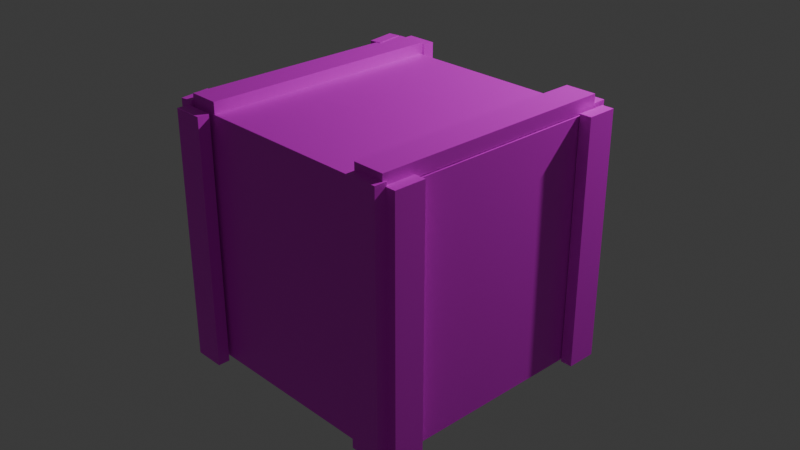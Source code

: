 # Source: assiment1.blend  (saved by Blender 5.1.29; exported with 4.5.12 LTS)
import bpy
from mathutils import Matrix  # noqa: F401  (used for matrix-valued properties, if any)

bpy.ops.wm.read_factory_settings(use_empty=True)
scene = bpy.context.scene
scene.name = 'Scene'

# ---- collections
col_collection = bpy.data.collections.new('Collection'); scene.collection.children.link(col_collection)

# ---- images (referenced by path relative to the original .blend; pixels are not part of the script)
import os
ASSET_DIR = os.environ.get("B2B_ASSET_DIR", "")  # directory of the original .blend (textures are referenced by path, not embedded)
HERE = os.path.dirname(os.path.abspath(__file__))  # packed textures are extracted next to this script under _unpacked/

def load_image(name, relpath, width, height, colorspace="sRGB"):
    """Load a texture the original file referenced (path relative to the .blend, or extracted next to this script)."""
    p = next((c for c in (os.path.join(HERE, relpath), os.path.join(ASSET_DIR, relpath)) if relpath and os.path.exists(c)), "")
    if p:
        img = bpy.data.images.load(p, check_existing=True)
        img.name = name
    else:  # same state as the original file: an image datablock whose file is absent (Cycles renders it pink)
        img = bpy.data.images.new(name, width, height)
        img.source = "FILE"
        img.filepath = "//" + (relpath or name)
    img.colorspace_settings.name = colorspace
    return img
img_coated_pine_diff_4k_jpg = load_image('coated_pine_diff_4k.jpg', 'coated_pine_diff_4k.jpg', 1024, 1024, 'sRGB')

# ---- materials (node trees are filled in below, after node groups)
mat_material = bpy.data.materials.new('Material')
mat_material.alpha_threshold = 0.0
mat_material.use_backface_culling_lightprobe_volume = False
mat_material.roughness = 0.5
mat_material.line_color = (0.0, 0.0, 0.0, 1.0)

# ---- material node trees
mat_material.use_nodes = True; mat_material.node_tree.nodes.clear()
_N = mat_material.node_tree.nodes; _L = mat_material.node_tree.links
n0 = _N.new('ShaderNodeOutputMaterial'); n0.name = 'Material Output'; n0.location = (200, 100)
n1 = _N.new('ShaderNodeBsdfPrincipled'); n1.name = 'Principled BSDF'; n1.location = (-200, 100)
n2 = _N.new('ShaderNodeTexImage'); n2.name = 'Image Texture'; n2.location = (-523, 99)
n2.image = img_coated_pine_diff_4k_jpg
_L.new(n1.outputs[0], n0.inputs[0])
_L.new(n2.outputs[0], n1.inputs[0])
n0.is_active_output = True

# ---- world
world_world = bpy.data.worlds.new('World'); scene.world = world_world
world_world.use_nodes = True; world_world.node_tree.nodes.clear()
_N = world_world.node_tree.nodes; _L = world_world.node_tree.links
n0 = _N.new('ShaderNodeOutputWorld'); n0.name = 'World Output'; n0.location = (200, 100)
n1 = _N.new('ShaderNodeBackground'); n1.name = 'Background'; n1.location = (-200, 100)
n1.inputs[0].default_value = (0.05088, 0.05088, 0.05088, 1.0)
_L.new(n1.outputs[0], n0.inputs[0])
n0.is_active_output = True
world_world.color = (0.05088, 0.05088, 0.05088)
world_world.sun_shadow_jitter_overblur = 0.0

# ---- cameras
cam_camera = bpy.data.cameras.new('Camera')
cam_camera.clip_end = 100.0
cam_camera.ortho_scale = 7.314

# ---- lights
light_light = bpy.data.lights.new('Light', 'POINT')
light_light.energy = 1000.0
light_light.shadow_soft_size = 0.1

# ---- meshes
me_cube = bpy.data.meshes.new('Cube')
me_cube.from_pydata([(1.922, -3.465, 1.235), (1.922, -3.465, -0.7647), (1.922, -5.465, 1.235), (1.922, -5.465, -0.7647), (-0.0784, -3.465, 1.235), (-0.0784, -3.465, -0.7647), (-0.0784, -5.465, 1.235), (-0.0784, -5.465, -0.7647)], [], [(0, 4, 6, 2), (3, 2, 6, 7), (7, 6, 4, 5), (5, 1, 3, 7), (1, 0, 2, 3), (5, 4, 0, 1)])
_uv = me_cube.uv_layers.new(name='UVMap')
_uv.uv.foreach_set('vector', [0.3333, 0.3333, 0.4999, 0.3333, 0.4999, 0.4999, 0.3333, 0.4999, 0.1667, 0.4999, 0.3333, 0.4999, 0.3333, 0.6665, 0.1667, 0.6665, 0.1667, 0.0001154, 0.3333, 0.0001154, 0.3333, 0.1667, 0.1667, 0.1667, 0.0001154, 0.3333, 0.1667, 0.3333, 0.1667, 0.4999, 0.0001154, 0.4999, 0.1667, 0.3333, 0.3333, 0.3333, 0.3333, 0.4999, 0.1667, 0.4999, 0.1667, 0.1667, 0.3333, 0.1667, 0.3333, 0.3333, 0.1667, 0.3333])
me_cube.materials.append(mat_material)
me_cube.use_mirror_vertex_groups = False
me_cube.update()
me_cube_001 = bpy.data.meshes.new('Cube.001')
me_cube_001.from_pydata([(-1.0, -1.0, -1.0), (-1.0, -1.0, 1.0), (-1.0, 1.0, -1.0), (-1.0, 1.0, 1.0), (1.0, -1.0, -1.0), (1.0, -1.0, 1.0), (1.0, 1.0, -1.0), (1.0, 1.0, 1.0)], [], [(0, 1, 3, 2), (2, 3, 7, 6), (6, 7, 5, 4), (4, 5, 1, 0), (2, 6, 4, 0), (7, 3, 1, 5)])
_uv = me_cube_001.uv_layers.new(name='UVMap')
_uv.uv.foreach_set('vector', [0.6667, 0.0001155, 0.8333, 0.0001155, 0.8333, 0.1667, 0.6667, 0.1667, 0.6667, 0.1667, 0.8333, 0.1667, 0.8333, 0.3333, 0.6667, 0.3333, 0.6667, 0.3333, 0.8333, 0.3333, 0.8333, 0.4998, 0.6667, 0.4998, 0.6667, 0.4998, 0.8333, 0.4998, 0.8333, 0.6664, 0.6667, 0.6664, 0.5002, 0.3333, 0.6667, 0.3333, 0.6667, 0.4998, 0.5002, 0.4998, 0.8333, 0.3333, 0.9999, 0.3333, 0.9999, 0.4998, 0.8333, 0.4998])
me_cube_001.materials.append(mat_material)
me_cube_001.update()
me_cube_002 = bpy.data.meshes.new('Cube.002')
me_cube_002.from_pydata([(-1.0, -1.0, -1.0), (-1.0, -1.0, 1.0), (-1.0, 1.0, -1.0), (-1.0, 1.0, 1.0), (1.0, -1.0, -1.0), (1.0, -1.0, 1.0), (1.0, 1.0, -1.0), (1.0, 1.0, 1.0)], [], [(0, 1, 3, 2), (2, 3, 7, 6), (6, 7, 5, 4), (4, 5, 1, 0), (2, 6, 4, 0), (7, 3, 1, 5)])
_uv = me_cube_002.uv_layers.new(name='UVMap')
_uv.uv.foreach_set('vector', [0.6667, 0.0001155, 0.8333, 0.0001155, 0.8333, 0.1667, 0.6667, 0.1667, 0.6667, 0.1667, 0.8333, 0.1667, 0.8333, 0.3333, 0.6667, 0.3333, 0.6667, 0.3333, 0.8333, 0.3333, 0.8333, 0.4998, 0.6667, 0.4998, 0.6667, 0.4998, 0.8333, 0.4998, 0.8333, 0.6664, 0.6667, 0.6664, 0.5002, 0.3333, 0.6667, 0.3333, 0.6667, 0.4998, 0.5002, 0.4998, 0.8333, 0.3333, 0.9999, 0.3333, 0.9999, 0.4998, 0.8333, 0.4998])
me_cube_002.materials.append(mat_material)
me_cube_002.update()
me_cube_003 = bpy.data.meshes.new('Cube.003')
me_cube_003.from_pydata([(-1.0, -1.0, -1.0), (-1.0, -1.0, 1.0), (-1.0, 1.0, -1.0), (-1.0, 1.0, 1.0), (1.0, -1.0, -1.0), (1.0, -1.0, 1.0), (1.0, 1.0, -1.0), (1.0, 1.0, 1.0)], [], [(0, 1, 3, 2), (2, 3, 7, 6), (6, 7, 5, 4), (4, 5, 1, 0), (2, 6, 4, 0), (7, 3, 1, 5)])
_uv = me_cube_003.uv_layers.new(name='UVMap')
_uv.uv.foreach_set('vector', [0.6667, 0.0001155, 0.8333, 0.0001155, 0.8333, 0.1667, 0.6667, 0.1667, 0.6667, 0.1667, 0.8333, 0.1667, 0.8333, 0.3333, 0.6667, 0.3333, 0.6667, 0.3333, 0.8333, 0.3333, 0.8333, 0.4998, 0.6667, 0.4998, 0.6667, 0.4998, 0.8333, 0.4998, 0.8333, 0.6664, 0.6667, 0.6664, 0.5002, 0.3333, 0.6667, 0.3333, 0.6667, 0.4998, 0.5002, 0.4998, 0.8333, 0.3333, 0.9999, 0.3333, 0.9999, 0.4998, 0.8333, 0.4998])
me_cube_003.materials.append(mat_material)
me_cube_003.update()
me_cube_004 = bpy.data.meshes.new('Cube.004')
me_cube_004.from_pydata([(-1.0, -1.0, -1.0), (-1.0, -1.0, 1.0), (-1.0, 1.0, -1.0), (-1.0, 1.0, 1.0), (1.0, -1.0, -1.0), (1.0, -1.0, 1.0), (1.0, 1.0, -1.0), (1.0, 1.0, 1.0)], [], [(0, 1, 3, 2), (2, 3, 7, 6), (6, 7, 5, 4), (4, 5, 1, 0), (2, 6, 4, 0), (7, 3, 1, 5)])
_uv = me_cube_004.uv_layers.new(name='UVMap')
_uv.uv.foreach_set('vector', [0.6667, 0.0001155, 0.8333, 0.0001155, 0.8333, 0.1667, 0.6667, 0.1667, 0.6667, 0.1667, 0.8333, 0.1667, 0.8333, 0.3333, 0.6667, 0.3333, 0.6667, 0.3333, 0.8333, 0.3333, 0.8333, 0.4998, 0.6667, 0.4998, 0.6667, 0.4998, 0.8333, 0.4998, 0.8333, 0.6664, 0.6667, 0.6664, 0.5002, 0.3333, 0.6667, 0.3333, 0.6667, 0.4998, 0.5002, 0.4998, 0.8333, 0.3333, 0.9999, 0.3333, 0.9999, 0.4998, 0.8333, 0.4998])
me_cube_004.materials.append(mat_material)
me_cube_004.update()
me_cube_005 = bpy.data.meshes.new('Cube.005')
me_cube_005.from_pydata([(-1.0, -1.0, -1.0), (-1.0, -1.0, 1.0), (-1.0, 1.0, -1.0), (-1.0, 1.0, 1.0), (1.0, -1.0, -1.0), (1.0, -1.0, 1.0), (1.0, 1.0, -1.0), (1.0, 1.0, 1.0)], [], [(0, 1, 3, 2), (2, 3, 7, 6), (6, 7, 5, 4), (4, 5, 1, 0), (2, 6, 4, 0), (7, 3, 1, 5)])
_uv = me_cube_005.uv_layers.new(name='UVMap')
_uv.uv.foreach_set('vector', [0.6667, 0.0001155, 0.8333, 0.0001155, 0.8333, 0.1667, 0.6667, 0.1667, 0.6667, 0.1667, 0.8333, 0.1667, 0.8333, 0.3333, 0.6667, 0.3333, 0.6667, 0.3333, 0.8333, 0.3333, 0.8333, 0.4998, 0.6667, 0.4998, 0.6667, 0.4998, 0.8333, 0.4998, 0.8333, 0.6664, 0.6667, 0.6664, 0.5002, 0.3333, 0.6667, 0.3333, 0.6667, 0.4998, 0.5002, 0.4998, 0.8333, 0.3333, 0.9999, 0.3333, 0.9999, 0.4998, 0.8333, 0.4998])
me_cube_005.materials.append(mat_material)
me_cube_005.update()
me_cube_006 = bpy.data.meshes.new('Cube.006')
me_cube_006.from_pydata([(-1.0, -1.0, -1.0), (-1.0, -1.0, 1.0), (-1.0, 1.0, -1.0), (-1.0, 1.0, 1.0), (1.0, -1.0, -1.0), (1.0, -1.0, 1.0), (1.0, 1.0, -1.0), (1.0, 1.0, 1.0)], [], [(0, 1, 3, 2), (2, 3, 7, 6), (6, 7, 5, 4), (4, 5, 1, 0), (2, 6, 4, 0), (7, 3, 1, 5)])
_uv = me_cube_006.uv_layers.new(name='UVMap')
_uv.uv.foreach_set('vector', [0.6667, 0.0001155, 0.8333, 0.0001155, 0.8333, 0.1667, 0.6667, 0.1667, 0.6667, 0.1667, 0.8333, 0.1667, 0.8333, 0.3333, 0.6667, 0.3333, 0.6667, 0.3333, 0.8333, 0.3333, 0.8333, 0.4998, 0.6667, 0.4998, 0.6667, 0.4998, 0.8333, 0.4998, 0.8333, 0.6664, 0.6667, 0.6664, 0.5002, 0.3333, 0.6667, 0.3333, 0.6667, 0.4998, 0.5002, 0.4998, 0.8333, 0.3333, 0.9999, 0.3333, 0.9999, 0.4998, 0.8333, 0.4998])
me_cube_006.materials.append(mat_material)
me_cube_006.update()
me_cube_007 = bpy.data.meshes.new('Cube.007')
me_cube_007.from_pydata([(-1.0, -1.0, -1.0), (-1.0, -1.0, 1.0), (-1.0, 1.0, -1.0), (-1.0, 1.0, 1.0), (1.0, -1.0, -1.0), (1.0, -1.0, 1.0), (1.0, 1.0, -1.0), (1.0, 1.0, 1.0)], [], [(0, 1, 3, 2), (2, 3, 7, 6), (6, 7, 5, 4), (4, 5, 1, 0), (2, 6, 4, 0), (7, 3, 1, 5)])
_uv = me_cube_007.uv_layers.new(name='UVMap')
_uv.uv.foreach_set('vector', [0.6667, 0.0001155, 0.8333, 0.0001155, 0.8333, 0.1667, 0.6667, 0.1667, 0.6667, 0.1667, 0.8333, 0.1667, 0.8333, 0.3333, 0.6667, 0.3333, 0.6667, 0.3333, 0.8333, 0.3333, 0.8333, 0.4998, 0.6667, 0.4998, 0.6667, 0.4998, 0.8333, 0.4998, 0.8333, 0.6664, 0.6667, 0.6664, 0.5002, 0.3333, 0.6667, 0.3333, 0.6667, 0.4998, 0.5002, 0.4998, 0.8333, 0.3333, 0.9999, 0.3333, 0.9999, 0.4998, 0.8333, 0.4998])
me_cube_007.materials.append(mat_material)
me_cube_007.update()
me_cube_008 = bpy.data.meshes.new('Cube.008')
me_cube_008.from_pydata([(-1.0, -1.0, -1.0), (-1.0, -1.0, 1.0), (-1.0, 1.0, -1.0), (-1.0, 1.0, 1.0), (1.0, -1.0, -1.0), (1.0, -1.0, 1.0), (1.0, 1.0, -1.0), (1.0, 1.0, 1.0)], [], [(0, 1, 3, 2), (2, 3, 7, 6), (6, 7, 5, 4), (4, 5, 1, 0), (2, 6, 4, 0), (7, 3, 1, 5)])
_uv = me_cube_008.uv_layers.new(name='UVMap')
_uv.uv.foreach_set('vector', [0.6667, 0.0001155, 0.8333, 0.0001155, 0.8333, 0.1667, 0.6667, 0.1667, 0.6667, 0.1667, 0.8333, 0.1667, 0.8333, 0.3333, 0.6667, 0.3333, 0.6667, 0.3333, 0.8333, 0.3333, 0.8333, 0.4998, 0.6667, 0.4998, 0.6667, 0.4998, 0.8333, 0.4998, 0.8333, 0.6664, 0.6667, 0.6664, 0.5002, 0.3333, 0.6667, 0.3333, 0.6667, 0.4998, 0.5002, 0.4998, 0.8333, 0.3333, 0.9999, 0.3333, 0.9999, 0.4998, 0.8333, 0.4998])
me_cube_008.materials.append(mat_material)
me_cube_008.update()
me_cube_009 = bpy.data.meshes.new('Cube.009')
me_cube_009.from_pydata([(-1.0, -1.0, -1.0), (-1.0, -1.0, 1.0), (-1.0, 1.0, -1.0), (-1.0, 1.0, 1.0), (1.0, -1.0, -1.0), (1.0, -1.0, 1.0), (1.0, 1.0, -1.0), (1.0, 1.0, 1.0)], [], [(0, 1, 3, 2), (2, 3, 7, 6), (6, 7, 5, 4), (4, 5, 1, 0), (2, 6, 4, 0), (7, 3, 1, 5)])
_uv = me_cube_009.uv_layers.new(name='UVMap')
_uv.uv.foreach_set('vector', [0.6667, 0.0001155, 0.8333, 0.0001155, 0.8333, 0.1667, 0.6667, 0.1667, 0.6667, 0.1667, 0.8333, 0.1667, 0.8333, 0.3333, 0.6667, 0.3333, 0.6667, 0.3333, 0.8333, 0.3333, 0.8333, 0.4998, 0.6667, 0.4998, 0.6667, 0.4998, 0.8333, 0.4998, 0.8333, 0.6664, 0.6667, 0.6664, 0.5002, 0.3333, 0.6667, 0.3333, 0.6667, 0.4998, 0.5002, 0.4998, 0.8333, 0.3333, 0.9999, 0.3333, 0.9999, 0.4998, 0.8333, 0.4998])
me_cube_009.materials.append(mat_material)
me_cube_009.update()
me_cube_010 = bpy.data.meshes.new('Cube.010')
me_cube_010.from_pydata([(-1.0, -1.0, -1.0), (-1.0, -1.0, 1.0), (-1.0, 1.0, -1.0), (-1.0, 1.0, 1.0), (1.0, -1.0, -1.0), (1.0, -1.0, 1.0), (1.0, 1.0, -1.0), (1.0, 1.0, 1.0)], [], [(0, 1, 3, 2), (2, 3, 7, 6), (6, 7, 5, 4), (4, 5, 1, 0), (2, 6, 4, 0), (7, 3, 1, 5)])
_uv = me_cube_010.uv_layers.new(name='UVMap')
_uv.uv.foreach_set('vector', [0.6667, 0.0001155, 0.8333, 0.0001155, 0.8333, 0.1667, 0.6667, 0.1667, 0.6667, 0.1667, 0.8333, 0.1667, 0.8333, 0.3333, 0.6667, 0.3333, 0.6667, 0.3333, 0.8333, 0.3333, 0.8333, 0.4998, 0.6667, 0.4998, 0.6667, 0.4998, 0.8333, 0.4998, 0.8333, 0.6664, 0.6667, 0.6664, 0.5002, 0.3333, 0.6667, 0.3333, 0.6667, 0.4998, 0.5002, 0.4998, 0.8333, 0.3333, 0.9999, 0.3333, 0.9999, 0.4998, 0.8333, 0.4998])
me_cube_010.materials.append(mat_material)
me_cube_010.update()
me_cube_011 = bpy.data.meshes.new('Cube.011')
me_cube_011.from_pydata([(-1.0, -1.0, -1.0), (-1.0, -1.0, 1.0), (-1.0, 1.0, -1.0), (-1.0, 1.0, 1.0), (1.0, -1.0, -1.0), (1.0, -1.0, 1.0), (1.0, 1.0, -1.0), (1.0, 1.0, 1.0)], [], [(0, 1, 3, 2), (2, 3, 7, 6), (6, 7, 5, 4), (4, 5, 1, 0), (2, 6, 4, 0), (7, 3, 1, 5)])
_uv = me_cube_011.uv_layers.new(name='UVMap')
_uv.uv.foreach_set('vector', [0.6667, 0.0001155, 0.8333, 0.0001155, 0.8333, 0.1667, 0.6667, 0.1667, 0.6667, 0.1667, 0.8333, 0.1667, 0.8333, 0.3333, 0.6667, 0.3333, 0.6667, 0.3333, 0.8333, 0.3333, 0.8333, 0.4998, 0.6667, 0.4998, 0.6667, 0.4998, 0.8333, 0.4998, 0.8333, 0.6664, 0.6667, 0.6664, 0.5002, 0.3333, 0.6667, 0.3333, 0.6667, 0.4998, 0.5002, 0.4998, 0.8333, 0.3333, 0.9999, 0.3333, 0.9999, 0.4998, 0.8333, 0.4998])
me_cube_011.materials.append(mat_material)
me_cube_011.update()

# ---- objects
ob_crate = bpy.data.objects.new('crate', me_cube)
ob_light = bpy.data.objects.new('Light', light_light)
ob_camera = bpy.data.objects.new('Camera', cam_camera)
ob_pickup = bpy.data.objects.new('pickup', me_cube_001)
ob_cube_002 = bpy.data.objects.new('Cube.002', me_cube_002)
ob_cube_003 = bpy.data.objects.new('Cube.003', me_cube_003)
ob_cube_004 = bpy.data.objects.new('Cube.004', me_cube_004)
ob_cube_005 = bpy.data.objects.new('Cube.005', me_cube_005)
ob_cube_006 = bpy.data.objects.new('Cube.006', me_cube_006)
ob_cube_007 = bpy.data.objects.new('Cube.007', me_cube_007)
ob_cube_008 = bpy.data.objects.new('Cube.008', me_cube_008)
ob_cube_009 = bpy.data.objects.new('Cube.009', me_cube_009)
ob_cube_010 = bpy.data.objects.new('Cube.010', me_cube_010)
ob_cube_011 = bpy.data.objects.new('Cube.011', me_cube_011)

# ---- transforms, parenting, visibility, modifiers, constraints
ob_crate.location = (1.035, 2.57, 0.9716)
ob_crate.lock_rotations_4d = False
ob_crate.empty_display_type = 'ARROWS'
ob_crate.lineart.crease_threshold = 0.0
ob_light.location = (4.111, 2.576, 5.875)
ob_light.rotation_euler = (0.6503, 0.05522, 1.866)
ob_light.lock_rotations_4d = False
ob_light.empty_display_type = 'ARROWS'
ob_light.color = (0.0, 0.0, 0.0, 0.0)
ob_light.lineart.crease_threshold = 0.0
ob_camera.location = (7.359, -6.926, 4.958)
ob_camera.rotation_euler = (1.109, 0.0, 0.8149)
ob_camera.lock_rotations_4d = False
ob_camera.empty_display_type = 'ARROWS'
ob_camera.color = (0.0, 0.0, 0.0, 0.0)
ob_camera.display_type = 'WIRE'
ob_camera.lineart.crease_threshold = 0.0
ob_pickup.location = (1.388, 6.374, 0.3201)
ob_pickup.scale = (-0.1427, -0.6109, -0.05085)
ob_pickup.lock_scale = (True, True, False)
ob_cube_002.location = (1.076, -1.885, 2.244)
ob_cube_002.scale = (-0.1259, -1.006, 0.05586)
ob_cube_002.lock_scale = (True, False, True)
ob_cube_003.location = (2.822, -1.903, 2.27)
ob_cube_003.scale = (-0.1259, -1.006, 0.05586)
ob_cube_003.lock_scale = (True, False, True)
ob_cube_004.location = (0.8832, -2.797, 1.232)
ob_cube_004.rotation_euler = (1.571, 3.142, 1.745)
ob_cube_004.scale = (-0.1259, -1.017, 0.04874)
ob_cube_004.lock_rotation = (True, True, False)
ob_cube_004.lock_scale = (True, False, True)
ob_cube_005.location = (0.9183, -1.021, 1.286)
ob_cube_005.rotation_euler = (1.571, 3.142, 1.745)
ob_cube_005.scale = (-0.1259, -1.017, 0.04874)
ob_cube_005.lock_rotation = (True, True, False)
ob_cube_005.lock_scale = (True, False, True)
ob_cube_006.location = (1.058, -2.97, 1.199)
ob_cube_006.rotation_euler = (1.571, 3.142, 3.142)
ob_cube_006.scale = (-0.1259, -1.017, 0.04874)
ob_cube_006.lock_rotation = (True, True, False)
ob_cube_006.lock_scale = (True, False, True)
ob_cube_007.location = (2.837, -2.937, 1.256)
ob_cube_007.rotation_euler = (1.571, 3.142, 3.142)
ob_cube_007.scale = (-0.1259, -1.017, 0.04874)
ob_cube_007.lock_rotation = (True, True, False)
ob_cube_007.lock_scale = (True, False, True)
ob_cube_008.location = (2.992, -2.77, 1.224)
ob_cube_008.rotation_euler = (1.571, 3.142, 1.571)
ob_cube_008.scale = (-0.1259, -1.017, 0.04874)
ob_cube_008.lock_rotation = (True, True, False)
ob_cube_008.lock_scale = (True, False, True)
ob_cube_009.location = (3.012, -0.9486, 1.21)
ob_cube_009.rotation_euler = (1.571, 3.142, 1.571)
ob_cube_009.scale = (-0.1259, -1.017, 0.04874)
ob_cube_009.lock_rotation = (True, True, False)
ob_cube_009.lock_scale = (True, False, True)
ob_cube_010.location = (2.82, -0.8299, 1.236)
ob_cube_010.rotation_euler = (1.571, 3.142, 3.142)
ob_cube_010.scale = (-0.1259, -1.017, 0.04874)
ob_cube_010.lock_rotation = (True, True, False)
ob_cube_010.lock_scale = (True, False, True)
ob_cube_011.location = (1.065, -0.7934, 1.253)
ob_cube_011.rotation_euler = (1.571, 3.142, 3.142)
ob_cube_011.scale = (-0.1259, -1.017, 0.04874)
ob_cube_011.lock_rotation = (True, True, False)
ob_cube_011.lock_scale = (True, False, True)

# ---- collection membership
col_collection.objects.link(ob_crate)
col_collection.objects.link(ob_light)
col_collection.objects.link(ob_camera)
col_collection.objects.link(ob_pickup)
col_collection.objects.link(ob_cube_002)
col_collection.objects.link(ob_cube_003)
col_collection.objects.link(ob_cube_004)
col_collection.objects.link(ob_cube_005)
col_collection.objects.link(ob_cube_006)
col_collection.objects.link(ob_cube_007)
col_collection.objects.link(ob_cube_008)
col_collection.objects.link(ob_cube_009)
col_collection.objects.link(ob_cube_010)
col_collection.objects.link(ob_cube_011)

# ---- scene / render settings (as saved in the file)
scene.camera = ob_camera
scene.frame_start = 1; scene.frame_end = 250; scene.frame_set(68)
scene.render.engine = 'BLENDER_EEVEE_NEXT'
scene.render.bake_bias = 0.0
scene.render.bake_samples = 0
scene.cycles.sampling_pattern = 'TABULATED_SOBOL'
scene.eevee.use_volume_custom_range = False
bpy.context.view_layer.update()
